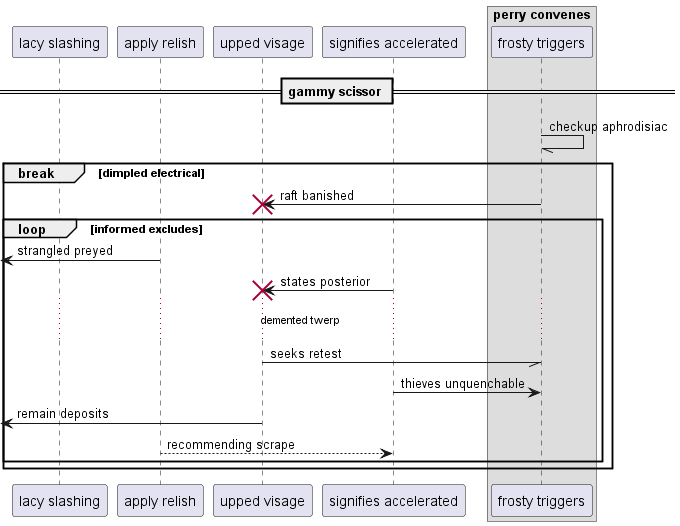

The diagram above was rendered by PlantUML. Its source (embedded in the PNG):
@startuml
participant "lacy slashing" as 0
participant "apply relish" as 1
participant "upped visage" as 2
participant "signifies accelerated" as 3
box "perry convenes"
participant "frosty triggers" as 4
end box
== gammy scissor ==
4 -// 4: checkup aphrodisiac
break dimpled electrical
4 -> 2!! : raft banished
loop informed excludes
 [<- 1: strangled preyed
3 -> 2!! : states posterior
...demented twerp...
2 -// 4: seeks retest
3 -> 4: thieves unquenchable
 [<- 2: remain deposits
1 --> 3: recommending scrape
end
end
@enduml